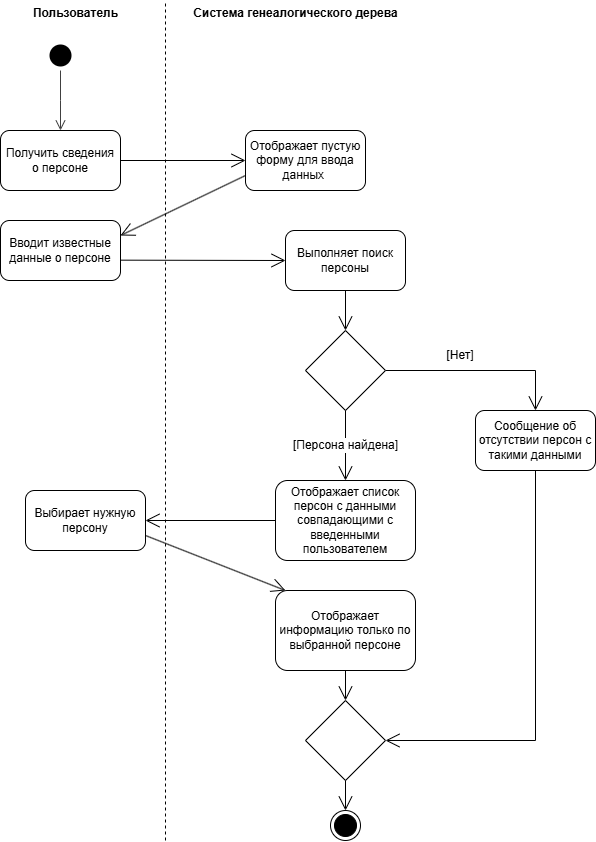

The diagram above was exported from draw.io. Its source (the exported page's mxGraphModel, read from the mxfile embedded in the PNG):
<mxGraphModel dx="1186" dy="755" grid="1" gridSize="10" guides="1" tooltips="1" connect="1" arrows="1" fold="1" page="1" pageScale="1" pageWidth="1100" pageHeight="850" math="0" shadow="0">
  <root>
    <mxCell id="0" />
    <mxCell id="1" parent="0" />
    <mxCell id="RAt86igsW2J8RpWUPt7G-1" value="" style="endArrow=none;dashed=1;html=1;rounded=0;" parent="1" edge="1">
      <mxGeometry width="50" height="50" relative="1" as="geometry">
        <mxPoint x="410" y="950" as="sourcePoint" />
        <mxPoint x="410" y="110" as="targetPoint" />
      </mxGeometry>
    </mxCell>
    <mxCell id="RAt86igsW2J8RpWUPt7G-2" value="Пользователь" style="text;align=center;fontStyle=1;verticalAlign=middle;spacingLeft=3;spacingRight=3;strokeColor=none;rotatable=0;points=[[0,0.5],[1,0.5]];portConstraint=eastwest;html=1;" parent="1" vertex="1">
      <mxGeometry x="280" y="110" width="80" height="26" as="geometry" />
    </mxCell>
    <mxCell id="RAt86igsW2J8RpWUPt7G-3" value="Система генеалогического дерева" style="text;align=center;fontStyle=1;verticalAlign=middle;spacingLeft=3;spacingRight=3;strokeColor=none;rotatable=0;points=[[0,0.5],[1,0.5]];portConstraint=eastwest;html=1;" parent="1" vertex="1">
      <mxGeometry x="500" y="110" width="80" height="26" as="geometry" />
    </mxCell>
    <mxCell id="RAt86igsW2J8RpWUPt7G-4" value="" style="ellipse;html=1;shape=startState;fillColor=#000000;strokeColor=none;" parent="1" vertex="1">
      <mxGeometry x="290" y="150" width="30" height="30" as="geometry" />
    </mxCell>
    <mxCell id="RAt86igsW2J8RpWUPt7G-5" value="" style="edgeStyle=orthogonalEdgeStyle;html=1;verticalAlign=bottom;endArrow=open;endSize=8;strokeColor=#404040;rounded=0;" parent="1" source="RAt86igsW2J8RpWUPt7G-4" edge="1">
      <mxGeometry relative="1" as="geometry">
        <mxPoint x="305" y="240" as="targetPoint" />
      </mxGeometry>
    </mxCell>
    <mxCell id="RAt86igsW2J8RpWUPt7G-6" value="Получить сведения о персоне" style="rounded=1;whiteSpace=wrap;html=1;" parent="1" vertex="1">
      <mxGeometry x="245" y="240" width="120" height="60" as="geometry" />
    </mxCell>
    <mxCell id="RAt86igsW2J8RpWUPt7G-7" value="" style="endArrow=open;endFill=1;endSize=12;html=1;rounded=0;exitX=1;exitY=0.5;exitDx=0;exitDy=0;" parent="1" source="RAt86igsW2J8RpWUPt7G-6" edge="1">
      <mxGeometry width="160" relative="1" as="geometry">
        <mxPoint x="370" y="280" as="sourcePoint" />
        <mxPoint x="490" y="270" as="targetPoint" />
      </mxGeometry>
    </mxCell>
    <mxCell id="RAt86igsW2J8RpWUPt7G-8" value="&lt;span style=&quot;line-height: 107%;&quot;&gt;Отображает пустую форму для ввода данных&amp;nbsp;&lt;/span&gt;" style="rounded=1;whiteSpace=wrap;html=1;strokeColor=default;align=center;verticalAlign=middle;fontFamily=Helvetica;fontSize=12;fontColor=default;fillColor=default;" parent="1" vertex="1">
      <mxGeometry x="490" y="240" width="120" height="60" as="geometry" />
    </mxCell>
    <mxCell id="RAt86igsW2J8RpWUPt7G-9" value="" style="endArrow=open;endFill=1;endSize=12;html=1;rounded=0;exitX=0;exitY=0.75;exitDx=0;exitDy=0;entryX=1;entryY=0.25;entryDx=0;entryDy=0;" parent="1" source="RAt86igsW2J8RpWUPt7G-8" target="RAt86igsW2J8RpWUPt7G-10" edge="1">
      <mxGeometry width="160" relative="1" as="geometry">
        <mxPoint x="375" y="280" as="sourcePoint" />
        <mxPoint x="380" y="340" as="targetPoint" />
      </mxGeometry>
    </mxCell>
    <mxCell id="RAt86igsW2J8RpWUPt7G-10" value="Вводит известные данные о персоне" style="rounded=1;whiteSpace=wrap;html=1;" parent="1" vertex="1">
      <mxGeometry x="245" y="330" width="120" height="60" as="geometry" />
    </mxCell>
    <mxCell id="RAt86igsW2J8RpWUPt7G-12" value="" style="endArrow=open;endFill=1;endSize=12;html=1;rounded=0;exitX=1;exitY=0.661;exitDx=0;exitDy=0;entryX=0;entryY=0.5;entryDx=0;entryDy=0;exitPerimeter=0;" parent="1" source="RAt86igsW2J8RpWUPt7G-10" edge="1">
      <mxGeometry width="160" relative="1" as="geometry">
        <mxPoint x="500" y="295" as="sourcePoint" />
        <mxPoint x="530" y="370" as="targetPoint" />
      </mxGeometry>
    </mxCell>
    <mxCell id="RAt86igsW2J8RpWUPt7G-19" value="Выбирает нужную персону" style="rounded=1;whiteSpace=wrap;html=1;" parent="1" vertex="1">
      <mxGeometry x="270" y="600" width="120" height="60" as="geometry" />
    </mxCell>
    <mxCell id="RAt86igsW2J8RpWUPt7G-20" value="" style="endArrow=open;endFill=1;endSize=12;html=1;rounded=0;exitX=1;exitY=0.5;exitDx=0;exitDy=0;entryX=0.5;entryY=0;entryDx=0;entryDy=0;" parent="1" source="RAt86igsW2J8RpWUPt7G-21" target="RAt86igsW2J8RpWUPt7G-41" edge="1">
      <mxGeometry width="160" relative="1" as="geometry">
        <mxPoint x="385" y="700" as="sourcePoint" />
        <mxPoint x="730" y="670" as="targetPoint" />
        <Array as="points">
          <mxPoint x="780" y="480" />
        </Array>
      </mxGeometry>
    </mxCell>
    <mxCell id="RAt86igsW2J8RpWUPt7G-21" value="" style="rhombus;whiteSpace=wrap;html=1;" parent="1" vertex="1">
      <mxGeometry x="550" y="440" width="80" height="80" as="geometry" />
    </mxCell>
    <mxCell id="RAt86igsW2J8RpWUPt7G-22" value="Выполняет поиск персоны" style="rounded=1;whiteSpace=wrap;html=1;" parent="1" vertex="1">
      <mxGeometry x="530" y="340" width="120" height="60" as="geometry" />
    </mxCell>
    <mxCell id="RAt86igsW2J8RpWUPt7G-23" value="" style="endArrow=open;endFill=1;endSize=12;html=1;rounded=0;exitX=0.5;exitY=1;exitDx=0;exitDy=0;entryX=0.5;entryY=0;entryDx=0;entryDy=0;" parent="1" source="RAt86igsW2J8RpWUPt7G-22" target="RAt86igsW2J8RpWUPt7G-21" edge="1">
      <mxGeometry width="160" relative="1" as="geometry">
        <mxPoint x="640" y="560" as="sourcePoint" />
        <mxPoint x="640" y="650" as="targetPoint" />
        <Array as="points" />
      </mxGeometry>
    </mxCell>
    <mxCell id="RAt86igsW2J8RpWUPt7G-24" value="[Нет]" style="text;html=1;align=center;verticalAlign=middle;whiteSpace=wrap;rounded=0;" parent="1" vertex="1">
      <mxGeometry x="610" y="450" width="190" height="30" as="geometry" />
    </mxCell>
    <mxCell id="RAt86igsW2J8RpWUPt7G-25" value="[Персона найдена]" style="endArrow=open;endFill=1;endSize=12;html=1;rounded=0;exitX=0.5;exitY=1;exitDx=0;exitDy=0;fontSize=12;entryX=0.5;entryY=0;entryDx=0;entryDy=0;" parent="1" source="RAt86igsW2J8RpWUPt7G-21" target="RAt86igsW2J8RpWUPt7G-26" edge="1">
      <mxGeometry width="160" relative="1" as="geometry">
        <mxPoint x="580" y="570" as="sourcePoint" />
        <mxPoint x="570" y="750" as="targetPoint" />
        <Array as="points" />
      </mxGeometry>
    </mxCell>
    <mxCell id="RAt86igsW2J8RpWUPt7G-26" value="Отображает список персон с данными совпадающими с введенными пользователем" style="rounded=1;whiteSpace=wrap;html=1;" parent="1" vertex="1">
      <mxGeometry x="520" y="590" width="140" height="80" as="geometry" />
    </mxCell>
    <mxCell id="RAt86igsW2J8RpWUPt7G-27" value="" style="endArrow=open;endFill=1;endSize=12;html=1;rounded=0;exitX=0;exitY=0.5;exitDx=0;exitDy=0;" parent="1" edge="1">
      <mxGeometry width="160" relative="1" as="geometry">
        <mxPoint x="520" y="630" as="sourcePoint" />
        <mxPoint x="390" y="630" as="targetPoint" />
        <Array as="points" />
      </mxGeometry>
    </mxCell>
    <mxCell id="RAt86igsW2J8RpWUPt7G-29" value="" style="endArrow=open;endFill=1;endSize=12;html=1;rounded=0;exitX=1;exitY=0.75;exitDx=0;exitDy=0;entryX=0.071;entryY=0;entryDx=0;entryDy=0;entryPerimeter=0;" parent="1" source="RAt86igsW2J8RpWUPt7G-19" target="RAt86igsW2J8RpWUPt7G-45" edge="1">
      <mxGeometry width="160" relative="1" as="geometry">
        <mxPoint x="380" y="869.6600000000001" as="sourcePoint" />
        <mxPoint x="520" y="760" as="targetPoint" />
      </mxGeometry>
    </mxCell>
    <mxCell id="RAt86igsW2J8RpWUPt7G-39" value="" style="ellipse;html=1;shape=endState;fillColor=#000000;strokeColor=default;" parent="1" vertex="1">
      <mxGeometry x="575" y="920" width="30" height="30" as="geometry" />
    </mxCell>
    <mxCell id="RAt86igsW2J8RpWUPt7G-40" value="" style="endArrow=open;endFill=1;endSize=12;html=1;rounded=0;entryX=0.5;entryY=0;entryDx=0;entryDy=0;" parent="1" edge="1">
      <mxGeometry width="160" relative="1" as="geometry">
        <mxPoint x="590" y="780" as="sourcePoint" />
        <mxPoint x="590" y="810" as="targetPoint" />
      </mxGeometry>
    </mxCell>
    <mxCell id="RAt86igsW2J8RpWUPt7G-41" value="Сообщение об отсутствии персон с такими данными" style="rounded=1;whiteSpace=wrap;html=1;" parent="1" vertex="1">
      <mxGeometry x="720" y="520" width="120" height="60" as="geometry" />
    </mxCell>
    <mxCell id="RAt86igsW2J8RpWUPt7G-43" value="" style="endArrow=open;endFill=1;endSize=12;html=1;rounded=0;entryX=1;entryY=0.5;entryDx=0;entryDy=0;" parent="1" edge="1" target="GOhxVnZVzew_Y9pUxThC-1">
      <mxGeometry width="160" relative="1" as="geometry">
        <mxPoint x="780" y="580" as="sourcePoint" />
        <mxPoint x="780" y="900" as="targetPoint" />
        <Array as="points">
          <mxPoint x="780" y="850" />
        </Array>
      </mxGeometry>
    </mxCell>
    <mxCell id="RAt86igsW2J8RpWUPt7G-45" value="Отображает информацию только по выбранной персоне" style="rounded=1;whiteSpace=wrap;html=1;" parent="1" vertex="1">
      <mxGeometry x="520" y="700" width="140" height="80" as="geometry" />
    </mxCell>
    <mxCell id="GOhxVnZVzew_Y9pUxThC-1" value="" style="rhombus;whiteSpace=wrap;html=1;" vertex="1" parent="1">
      <mxGeometry x="550" y="810" width="80" height="80" as="geometry" />
    </mxCell>
    <mxCell id="GOhxVnZVzew_Y9pUxThC-6" value="" style="endArrow=open;endFill=1;endSize=12;html=1;rounded=0;entryX=0.5;entryY=0;entryDx=0;entryDy=0;exitX=0.5;exitY=1;exitDx=0;exitDy=0;" edge="1" parent="1" source="GOhxVnZVzew_Y9pUxThC-1" target="RAt86igsW2J8RpWUPt7G-39">
      <mxGeometry width="160" relative="1" as="geometry">
        <mxPoint x="600" y="790" as="sourcePoint" />
        <mxPoint x="600" y="820" as="targetPoint" />
      </mxGeometry>
    </mxCell>
  </root>
</mxGraphModel>